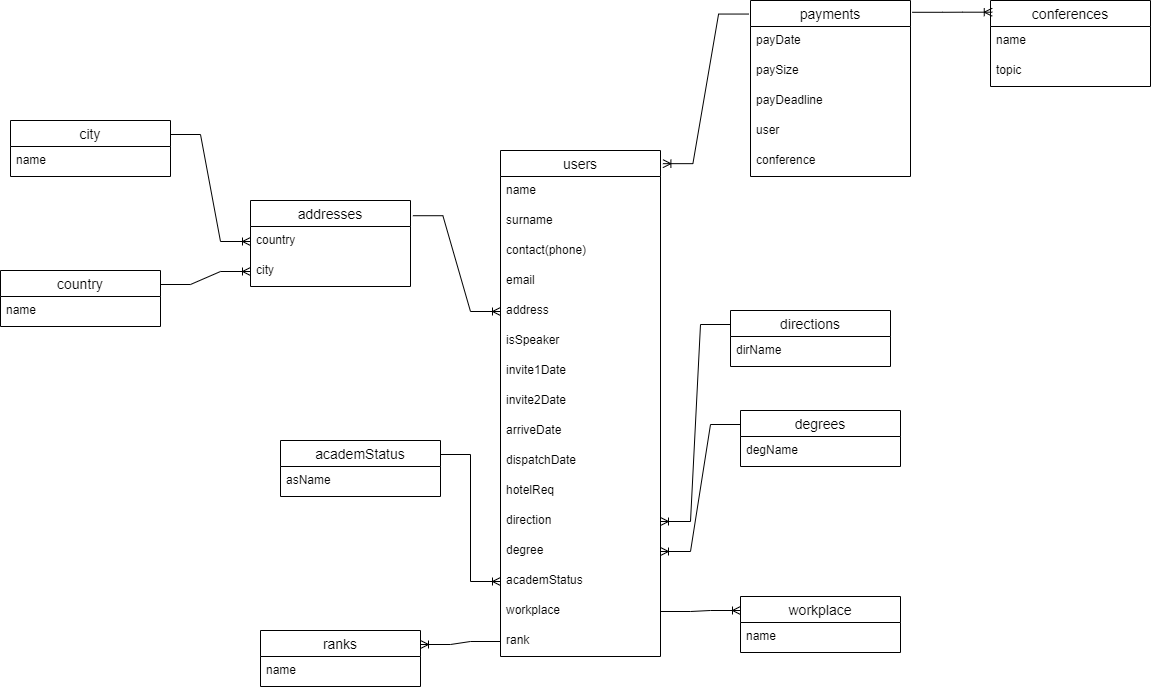

The diagram above was exported from draw.io. Its source (the exported page's mxGraphModel, read from the mxfile embedded in the PNG):
<mxGraphModel dx="1456" dy="1745" grid="1" gridSize="10" guides="1" tooltips="1" connect="1" arrows="1" fold="1" page="1" pageScale="1" pageWidth="850" pageHeight="1100" math="0" shadow="0" extFonts="Permanent Marker^https://fonts.googleapis.com/css?family=Permanent+Marker">
  <root>
    <mxCell id="0" />
    <mxCell id="1" parent="0" />
    <mxCell id="VzI8VxEOOOvU3DcegZUm-1" value="city" style="swimlane;fontStyle=0;childLayout=stackLayout;horizontal=1;startSize=26;horizontalStack=0;resizeParent=1;resizeParentMax=0;resizeLast=0;collapsible=1;marginBottom=0;align=center;fontSize=14;" vertex="1" parent="1">
      <mxGeometry x="30" y="80" width="160" height="56" as="geometry" />
    </mxCell>
    <mxCell id="VzI8VxEOOOvU3DcegZUm-2" value="name" style="text;strokeColor=none;fillColor=none;spacingLeft=4;spacingRight=4;overflow=hidden;rotatable=0;points=[[0,0.5],[1,0.5]];portConstraint=eastwest;fontSize=12;" vertex="1" parent="VzI8VxEOOOvU3DcegZUm-1">
      <mxGeometry y="26" width="160" height="30" as="geometry" />
    </mxCell>
    <mxCell id="VzI8VxEOOOvU3DcegZUm-5" value="country" style="swimlane;fontStyle=0;childLayout=stackLayout;horizontal=1;startSize=26;horizontalStack=0;resizeParent=1;resizeParentMax=0;resizeLast=0;collapsible=1;marginBottom=0;align=center;fontSize=14;" vertex="1" parent="1">
      <mxGeometry x="20" y="230" width="160" height="56" as="geometry" />
    </mxCell>
    <mxCell id="VzI8VxEOOOvU3DcegZUm-6" value="name" style="text;strokeColor=none;fillColor=none;spacingLeft=4;spacingRight=4;overflow=hidden;rotatable=0;points=[[0,0.5],[1,0.5]];portConstraint=eastwest;fontSize=12;" vertex="1" parent="VzI8VxEOOOvU3DcegZUm-5">
      <mxGeometry y="26" width="160" height="30" as="geometry" />
    </mxCell>
    <mxCell id="VzI8VxEOOOvU3DcegZUm-9" value="addresses" style="swimlane;fontStyle=0;childLayout=stackLayout;horizontal=1;startSize=26;horizontalStack=0;resizeParent=1;resizeParentMax=0;resizeLast=0;collapsible=1;marginBottom=0;align=center;fontSize=14;" vertex="1" parent="1">
      <mxGeometry x="270" y="160" width="160" height="86" as="geometry" />
    </mxCell>
    <mxCell id="VzI8VxEOOOvU3DcegZUm-10" value="country" style="text;strokeColor=none;fillColor=none;spacingLeft=4;spacingRight=4;overflow=hidden;rotatable=0;points=[[0,0.5],[1,0.5]];portConstraint=eastwest;fontSize=12;" vertex="1" parent="VzI8VxEOOOvU3DcegZUm-9">
      <mxGeometry y="26" width="160" height="30" as="geometry" />
    </mxCell>
    <mxCell id="VzI8VxEOOOvU3DcegZUm-11" value="city" style="text;strokeColor=none;fillColor=none;spacingLeft=4;spacingRight=4;overflow=hidden;rotatable=0;points=[[0,0.5],[1,0.5]];portConstraint=eastwest;fontSize=12;" vertex="1" parent="VzI8VxEOOOvU3DcegZUm-9">
      <mxGeometry y="56" width="160" height="30" as="geometry" />
    </mxCell>
    <mxCell id="VzI8VxEOOOvU3DcegZUm-13" value="academStatus" style="swimlane;fontStyle=0;childLayout=stackLayout;horizontal=1;startSize=26;horizontalStack=0;resizeParent=1;resizeParentMax=0;resizeLast=0;collapsible=1;marginBottom=0;align=center;fontSize=14;" vertex="1" parent="1">
      <mxGeometry x="300" y="400" width="160" height="56" as="geometry" />
    </mxCell>
    <mxCell id="VzI8VxEOOOvU3DcegZUm-14" value="asName" style="text;strokeColor=none;fillColor=none;spacingLeft=4;spacingRight=4;overflow=hidden;rotatable=0;points=[[0,0.5],[1,0.5]];portConstraint=eastwest;fontSize=12;" vertex="1" parent="VzI8VxEOOOvU3DcegZUm-13">
      <mxGeometry y="26" width="160" height="30" as="geometry" />
    </mxCell>
    <mxCell id="VzI8VxEOOOvU3DcegZUm-17" value="directions" style="swimlane;fontStyle=0;childLayout=stackLayout;horizontal=1;startSize=26;horizontalStack=0;resizeParent=1;resizeParentMax=0;resizeLast=0;collapsible=1;marginBottom=0;align=center;fontSize=14;" vertex="1" parent="1">
      <mxGeometry x="750" y="270" width="160" height="56" as="geometry" />
    </mxCell>
    <mxCell id="VzI8VxEOOOvU3DcegZUm-18" value="dirName" style="text;strokeColor=none;fillColor=none;spacingLeft=4;spacingRight=4;overflow=hidden;rotatable=0;points=[[0,0.5],[1,0.5]];portConstraint=eastwest;fontSize=12;" vertex="1" parent="VzI8VxEOOOvU3DcegZUm-17">
      <mxGeometry y="26" width="160" height="30" as="geometry" />
    </mxCell>
    <mxCell id="VzI8VxEOOOvU3DcegZUm-21" value="degrees" style="swimlane;fontStyle=0;childLayout=stackLayout;horizontal=1;startSize=26;horizontalStack=0;resizeParent=1;resizeParentMax=0;resizeLast=0;collapsible=1;marginBottom=0;align=center;fontSize=14;" vertex="1" parent="1">
      <mxGeometry x="760" y="370" width="160" height="56" as="geometry" />
    </mxCell>
    <mxCell id="VzI8VxEOOOvU3DcegZUm-22" value="degName" style="text;strokeColor=none;fillColor=none;spacingLeft=4;spacingRight=4;overflow=hidden;rotatable=0;points=[[0,0.5],[1,0.5]];portConstraint=eastwest;fontSize=12;" vertex="1" parent="VzI8VxEOOOvU3DcegZUm-21">
      <mxGeometry y="26" width="160" height="30" as="geometry" />
    </mxCell>
    <mxCell id="VzI8VxEOOOvU3DcegZUm-25" value="payments" style="swimlane;fontStyle=0;childLayout=stackLayout;horizontal=1;startSize=26;horizontalStack=0;resizeParent=1;resizeParentMax=0;resizeLast=0;collapsible=1;marginBottom=0;align=center;fontSize=14;" vertex="1" parent="1">
      <mxGeometry x="770" y="-40" width="160" height="176" as="geometry" />
    </mxCell>
    <mxCell id="VzI8VxEOOOvU3DcegZUm-26" value="payDate" style="text;strokeColor=none;fillColor=none;spacingLeft=4;spacingRight=4;overflow=hidden;rotatable=0;points=[[0,0.5],[1,0.5]];portConstraint=eastwest;fontSize=12;" vertex="1" parent="VzI8VxEOOOvU3DcegZUm-25">
      <mxGeometry y="26" width="160" height="30" as="geometry" />
    </mxCell>
    <mxCell id="VzI8VxEOOOvU3DcegZUm-27" value="paySize" style="text;strokeColor=none;fillColor=none;spacingLeft=4;spacingRight=4;overflow=hidden;rotatable=0;points=[[0,0.5],[1,0.5]];portConstraint=eastwest;fontSize=12;" vertex="1" parent="VzI8VxEOOOvU3DcegZUm-25">
      <mxGeometry y="56" width="160" height="30" as="geometry" />
    </mxCell>
    <mxCell id="VzI8VxEOOOvU3DcegZUm-56" value="payDeadline" style="text;strokeColor=none;fillColor=none;spacingLeft=4;spacingRight=4;overflow=hidden;rotatable=0;points=[[0,0.5],[1,0.5]];portConstraint=eastwest;fontSize=12;" vertex="1" parent="VzI8VxEOOOvU3DcegZUm-25">
      <mxGeometry y="86" width="160" height="30" as="geometry" />
    </mxCell>
    <mxCell id="VzI8VxEOOOvU3DcegZUm-57" value="user" style="text;strokeColor=none;fillColor=none;spacingLeft=4;spacingRight=4;overflow=hidden;rotatable=0;points=[[0,0.5],[1,0.5]];portConstraint=eastwest;fontSize=12;" vertex="1" parent="VzI8VxEOOOvU3DcegZUm-25">
      <mxGeometry y="116" width="160" height="30" as="geometry" />
    </mxCell>
    <mxCell id="VzI8VxEOOOvU3DcegZUm-58" value="conference" style="text;strokeColor=none;fillColor=none;spacingLeft=4;spacingRight=4;overflow=hidden;rotatable=0;points=[[0,0.5],[1,0.5]];portConstraint=eastwest;fontSize=12;" vertex="1" parent="VzI8VxEOOOvU3DcegZUm-25">
      <mxGeometry y="146" width="160" height="30" as="geometry" />
    </mxCell>
    <mxCell id="VzI8VxEOOOvU3DcegZUm-29" value="users" style="swimlane;fontStyle=0;childLayout=stackLayout;horizontal=1;startSize=26;horizontalStack=0;resizeParent=1;resizeParentMax=0;resizeLast=0;collapsible=1;marginBottom=0;align=center;fontSize=14;" vertex="1" parent="1">
      <mxGeometry x="520" y="110" width="160" height="506" as="geometry" />
    </mxCell>
    <mxCell id="VzI8VxEOOOvU3DcegZUm-30" value="name" style="text;strokeColor=none;fillColor=none;spacingLeft=4;spacingRight=4;overflow=hidden;rotatable=0;points=[[0,0.5],[1,0.5]];portConstraint=eastwest;fontSize=12;" vertex="1" parent="VzI8VxEOOOvU3DcegZUm-29">
      <mxGeometry y="26" width="160" height="30" as="geometry" />
    </mxCell>
    <mxCell id="VzI8VxEOOOvU3DcegZUm-31" value="surname" style="text;strokeColor=none;fillColor=none;spacingLeft=4;spacingRight=4;overflow=hidden;rotatable=0;points=[[0,0.5],[1,0.5]];portConstraint=eastwest;fontSize=12;" vertex="1" parent="VzI8VxEOOOvU3DcegZUm-29">
      <mxGeometry y="56" width="160" height="30" as="geometry" />
    </mxCell>
    <mxCell id="VzI8VxEOOOvU3DcegZUm-32" value="contact(phone)" style="text;strokeColor=none;fillColor=none;spacingLeft=4;spacingRight=4;overflow=hidden;rotatable=0;points=[[0,0.5],[1,0.5]];portConstraint=eastwest;fontSize=12;" vertex="1" parent="VzI8VxEOOOvU3DcegZUm-29">
      <mxGeometry y="86" width="160" height="30" as="geometry" />
    </mxCell>
    <mxCell id="VzI8VxEOOOvU3DcegZUm-33" value="email" style="text;strokeColor=none;fillColor=none;spacingLeft=4;spacingRight=4;overflow=hidden;rotatable=0;points=[[0,0.5],[1,0.5]];portConstraint=eastwest;fontSize=12;" vertex="1" parent="VzI8VxEOOOvU3DcegZUm-29">
      <mxGeometry y="116" width="160" height="30" as="geometry" />
    </mxCell>
    <mxCell id="VzI8VxEOOOvU3DcegZUm-34" value="address" style="text;strokeColor=none;fillColor=none;spacingLeft=4;spacingRight=4;overflow=hidden;rotatable=0;points=[[0,0.5],[1,0.5]];portConstraint=eastwest;fontSize=12;" vertex="1" parent="VzI8VxEOOOvU3DcegZUm-29">
      <mxGeometry y="146" width="160" height="30" as="geometry" />
    </mxCell>
    <mxCell id="VzI8VxEOOOvU3DcegZUm-35" value="isSpeaker" style="text;strokeColor=none;fillColor=none;spacingLeft=4;spacingRight=4;overflow=hidden;rotatable=0;points=[[0,0.5],[1,0.5]];portConstraint=eastwest;fontSize=12;" vertex="1" parent="VzI8VxEOOOvU3DcegZUm-29">
      <mxGeometry y="176" width="160" height="30" as="geometry" />
    </mxCell>
    <mxCell id="VzI8VxEOOOvU3DcegZUm-37" value="invite1Date" style="text;strokeColor=none;fillColor=none;spacingLeft=4;spacingRight=4;overflow=hidden;rotatable=0;points=[[0,0.5],[1,0.5]];portConstraint=eastwest;fontSize=12;" vertex="1" parent="VzI8VxEOOOvU3DcegZUm-29">
      <mxGeometry y="206" width="160" height="30" as="geometry" />
    </mxCell>
    <mxCell id="VzI8VxEOOOvU3DcegZUm-39" value="invite2Date" style="text;strokeColor=none;fillColor=none;spacingLeft=4;spacingRight=4;overflow=hidden;rotatable=0;points=[[0,0.5],[1,0.5]];portConstraint=eastwest;fontSize=12;" vertex="1" parent="VzI8VxEOOOvU3DcegZUm-29">
      <mxGeometry y="236" width="160" height="30" as="geometry" />
    </mxCell>
    <mxCell id="VzI8VxEOOOvU3DcegZUm-41" value="arriveDate" style="text;strokeColor=none;fillColor=none;spacingLeft=4;spacingRight=4;overflow=hidden;rotatable=0;points=[[0,0.5],[1,0.5]];portConstraint=eastwest;fontSize=12;" vertex="1" parent="VzI8VxEOOOvU3DcegZUm-29">
      <mxGeometry y="266" width="160" height="30" as="geometry" />
    </mxCell>
    <mxCell id="VzI8VxEOOOvU3DcegZUm-42" value="dispatchDate" style="text;strokeColor=none;fillColor=none;spacingLeft=4;spacingRight=4;overflow=hidden;rotatable=0;points=[[0,0.5],[1,0.5]];portConstraint=eastwest;fontSize=12;" vertex="1" parent="VzI8VxEOOOvU3DcegZUm-29">
      <mxGeometry y="296" width="160" height="30" as="geometry" />
    </mxCell>
    <mxCell id="VzI8VxEOOOvU3DcegZUm-43" value="hotelReq" style="text;strokeColor=none;fillColor=none;spacingLeft=4;spacingRight=4;overflow=hidden;rotatable=0;points=[[0,0.5],[1,0.5]];portConstraint=eastwest;fontSize=12;" vertex="1" parent="VzI8VxEOOOvU3DcegZUm-29">
      <mxGeometry y="326" width="160" height="30" as="geometry" />
    </mxCell>
    <mxCell id="VzI8VxEOOOvU3DcegZUm-44" value="direction" style="text;strokeColor=none;fillColor=none;spacingLeft=4;spacingRight=4;overflow=hidden;rotatable=0;points=[[0,0.5],[1,0.5]];portConstraint=eastwest;fontSize=12;" vertex="1" parent="VzI8VxEOOOvU3DcegZUm-29">
      <mxGeometry y="356" width="160" height="30" as="geometry" />
    </mxCell>
    <mxCell id="VzI8VxEOOOvU3DcegZUm-45" value="degree" style="text;strokeColor=none;fillColor=none;spacingLeft=4;spacingRight=4;overflow=hidden;rotatable=0;points=[[0,0.5],[1,0.5]];portConstraint=eastwest;fontSize=12;" vertex="1" parent="VzI8VxEOOOvU3DcegZUm-29">
      <mxGeometry y="386" width="160" height="30" as="geometry" />
    </mxCell>
    <mxCell id="VzI8VxEOOOvU3DcegZUm-46" value="academStatus" style="text;strokeColor=none;fillColor=none;spacingLeft=4;spacingRight=4;overflow=hidden;rotatable=0;points=[[0,0.5],[1,0.5]];portConstraint=eastwest;fontSize=12;" vertex="1" parent="VzI8VxEOOOvU3DcegZUm-29">
      <mxGeometry y="416" width="160" height="30" as="geometry" />
    </mxCell>
    <mxCell id="VzI8VxEOOOvU3DcegZUm-73" value="workplace" style="text;strokeColor=none;fillColor=none;spacingLeft=4;spacingRight=4;overflow=hidden;rotatable=0;points=[[0,0.5],[1,0.5]];portConstraint=eastwest;fontSize=12;" vertex="1" parent="VzI8VxEOOOvU3DcegZUm-29">
      <mxGeometry y="446" width="160" height="30" as="geometry" />
    </mxCell>
    <mxCell id="VzI8VxEOOOvU3DcegZUm-74" value="rank" style="text;strokeColor=none;fillColor=none;spacingLeft=4;spacingRight=4;overflow=hidden;rotatable=0;points=[[0,0.5],[1,0.5]];portConstraint=eastwest;fontSize=12;" vertex="1" parent="VzI8VxEOOOvU3DcegZUm-29">
      <mxGeometry y="476" width="160" height="30" as="geometry" />
    </mxCell>
    <mxCell id="VzI8VxEOOOvU3DcegZUm-49" value="" style="edgeStyle=entityRelationEdgeStyle;fontSize=12;html=1;endArrow=ERoneToMany;rounded=0;entryX=0;entryY=0.5;entryDx=0;entryDy=0;exitX=1;exitY=0.25;exitDx=0;exitDy=0;" edge="1" parent="1" source="VzI8VxEOOOvU3DcegZUm-1" target="VzI8VxEOOOvU3DcegZUm-10">
      <mxGeometry width="100" height="100" relative="1" as="geometry">
        <mxPoint x="160" y="330" as="sourcePoint" />
        <mxPoint x="260" y="230" as="targetPoint" />
      </mxGeometry>
    </mxCell>
    <mxCell id="VzI8VxEOOOvU3DcegZUm-50" value="" style="edgeStyle=entityRelationEdgeStyle;fontSize=12;html=1;endArrow=ERoneToMany;rounded=0;entryX=0;entryY=0.5;entryDx=0;entryDy=0;exitX=1;exitY=0.25;exitDx=0;exitDy=0;" edge="1" parent="1" source="VzI8VxEOOOvU3DcegZUm-5" target="VzI8VxEOOOvU3DcegZUm-11">
      <mxGeometry width="100" height="100" relative="1" as="geometry">
        <mxPoint x="140" y="440" as="sourcePoint" />
        <mxPoint x="240" y="340" as="targetPoint" />
      </mxGeometry>
    </mxCell>
    <mxCell id="VzI8VxEOOOvU3DcegZUm-51" value="" style="edgeStyle=entityRelationEdgeStyle;fontSize=12;html=1;endArrow=ERoneToMany;rounded=0;entryX=0;entryY=0.5;entryDx=0;entryDy=0;exitX=1.015;exitY=0.177;exitDx=0;exitDy=0;exitPerimeter=0;" edge="1" parent="1" source="VzI8VxEOOOvU3DcegZUm-9" target="VzI8VxEOOOvU3DcegZUm-34">
      <mxGeometry width="100" height="100" relative="1" as="geometry">
        <mxPoint x="450" y="560" as="sourcePoint" />
        <mxPoint x="550" y="460" as="targetPoint" />
      </mxGeometry>
    </mxCell>
    <mxCell id="VzI8VxEOOOvU3DcegZUm-52" value="" style="edgeStyle=entityRelationEdgeStyle;fontSize=12;html=1;endArrow=ERoneToMany;rounded=0;entryX=0;entryY=0.5;entryDx=0;entryDy=0;exitX=1;exitY=0.25;exitDx=0;exitDy=0;" edge="1" parent="1" source="VzI8VxEOOOvU3DcegZUm-13" target="VzI8VxEOOOvU3DcegZUm-46">
      <mxGeometry width="100" height="100" relative="1" as="geometry">
        <mxPoint x="440" y="780" as="sourcePoint" />
        <mxPoint x="540" y="680" as="targetPoint" />
      </mxGeometry>
    </mxCell>
    <mxCell id="VzI8VxEOOOvU3DcegZUm-53" value="" style="edgeStyle=entityRelationEdgeStyle;fontSize=12;html=1;endArrow=ERoneToMany;rounded=0;entryX=1;entryY=0.5;entryDx=0;entryDy=0;exitX=0;exitY=0.25;exitDx=0;exitDy=0;" edge="1" parent="1" source="VzI8VxEOOOvU3DcegZUm-17" target="VzI8VxEOOOvU3DcegZUm-44">
      <mxGeometry width="100" height="100" relative="1" as="geometry">
        <mxPoint x="480" y="670" as="sourcePoint" />
        <mxPoint x="580" y="570" as="targetPoint" />
      </mxGeometry>
    </mxCell>
    <mxCell id="VzI8VxEOOOvU3DcegZUm-54" value="" style="edgeStyle=entityRelationEdgeStyle;fontSize=12;html=1;endArrow=ERoneToMany;rounded=0;entryX=1;entryY=0.5;entryDx=0;entryDy=0;exitX=0;exitY=0.25;exitDx=0;exitDy=0;" edge="1" parent="1" source="VzI8VxEOOOvU3DcegZUm-21" target="VzI8VxEOOOvU3DcegZUm-45">
      <mxGeometry width="100" height="100" relative="1" as="geometry">
        <mxPoint x="480" y="590" as="sourcePoint" />
        <mxPoint x="580" y="490" as="targetPoint" />
      </mxGeometry>
    </mxCell>
    <mxCell id="VzI8VxEOOOvU3DcegZUm-59" value="" style="edgeStyle=entityRelationEdgeStyle;fontSize=12;html=1;endArrow=ERoneToMany;rounded=0;entryX=1.015;entryY=0.026;entryDx=0;entryDy=0;entryPerimeter=0;exitX=-0.012;exitY=0.077;exitDx=0;exitDy=0;exitPerimeter=0;" edge="1" parent="1" source="VzI8VxEOOOvU3DcegZUm-25" target="VzI8VxEOOOvU3DcegZUm-29">
      <mxGeometry width="100" height="100" relative="1" as="geometry">
        <mxPoint x="430" y="150" as="sourcePoint" />
        <mxPoint x="530" y="50" as="targetPoint" />
      </mxGeometry>
    </mxCell>
    <mxCell id="VzI8VxEOOOvU3DcegZUm-60" value="conferences" style="swimlane;fontStyle=0;childLayout=stackLayout;horizontal=1;startSize=26;horizontalStack=0;resizeParent=1;resizeParentMax=0;resizeLast=0;collapsible=1;marginBottom=0;align=center;fontSize=14;" vertex="1" parent="1">
      <mxGeometry x="1010" y="-40" width="160" height="86" as="geometry" />
    </mxCell>
    <mxCell id="VzI8VxEOOOvU3DcegZUm-61" value="name" style="text;strokeColor=none;fillColor=none;spacingLeft=4;spacingRight=4;overflow=hidden;rotatable=0;points=[[0,0.5],[1,0.5]];portConstraint=eastwest;fontSize=12;" vertex="1" parent="VzI8VxEOOOvU3DcegZUm-60">
      <mxGeometry y="26" width="160" height="30" as="geometry" />
    </mxCell>
    <mxCell id="VzI8VxEOOOvU3DcegZUm-62" value="topic" style="text;strokeColor=none;fillColor=none;spacingLeft=4;spacingRight=4;overflow=hidden;rotatable=0;points=[[0,0.5],[1,0.5]];portConstraint=eastwest;fontSize=12;" vertex="1" parent="VzI8VxEOOOvU3DcegZUm-60">
      <mxGeometry y="56" width="160" height="30" as="geometry" />
    </mxCell>
    <mxCell id="VzI8VxEOOOvU3DcegZUm-64" value="" style="edgeStyle=entityRelationEdgeStyle;fontSize=12;html=1;endArrow=ERoneToMany;rounded=0;entryX=0.011;entryY=0.136;entryDx=0;entryDy=0;entryPerimeter=0;exitX=1.011;exitY=0.067;exitDx=0;exitDy=0;exitPerimeter=0;" edge="1" parent="1" source="VzI8VxEOOOvU3DcegZUm-25" target="VzI8VxEOOOvU3DcegZUm-60">
      <mxGeometry width="100" height="100" relative="1" as="geometry">
        <mxPoint x="490" y="150" as="sourcePoint" />
        <mxPoint x="590" y="50" as="targetPoint" />
      </mxGeometry>
    </mxCell>
    <mxCell id="VzI8VxEOOOvU3DcegZUm-65" value="workplace" style="swimlane;fontStyle=0;childLayout=stackLayout;horizontal=1;startSize=26;horizontalStack=0;resizeParent=1;resizeParentMax=0;resizeLast=0;collapsible=1;marginBottom=0;align=center;fontSize=14;" vertex="1" parent="1">
      <mxGeometry x="760" y="556" width="160" height="56" as="geometry" />
    </mxCell>
    <mxCell id="VzI8VxEOOOvU3DcegZUm-66" value="name" style="text;strokeColor=none;fillColor=none;spacingLeft=4;spacingRight=4;overflow=hidden;rotatable=0;points=[[0,0.5],[1,0.5]];portConstraint=eastwest;fontSize=12;" vertex="1" parent="VzI8VxEOOOvU3DcegZUm-65">
      <mxGeometry y="26" width="160" height="30" as="geometry" />
    </mxCell>
    <mxCell id="VzI8VxEOOOvU3DcegZUm-69" value="ranks" style="swimlane;fontStyle=0;childLayout=stackLayout;horizontal=1;startSize=26;horizontalStack=0;resizeParent=1;resizeParentMax=0;resizeLast=0;collapsible=1;marginBottom=0;align=center;fontSize=14;" vertex="1" parent="1">
      <mxGeometry x="280" y="590" width="160" height="56" as="geometry" />
    </mxCell>
    <mxCell id="VzI8VxEOOOvU3DcegZUm-70" value="name" style="text;strokeColor=none;fillColor=none;spacingLeft=4;spacingRight=4;overflow=hidden;rotatable=0;points=[[0,0.5],[1,0.5]];portConstraint=eastwest;fontSize=12;" vertex="1" parent="VzI8VxEOOOvU3DcegZUm-69">
      <mxGeometry y="26" width="160" height="30" as="geometry" />
    </mxCell>
    <mxCell id="VzI8VxEOOOvU3DcegZUm-75" value="" style="edgeStyle=entityRelationEdgeStyle;fontSize=12;html=1;endArrow=ERoneToMany;rounded=0;entryX=0;entryY=0.25;entryDx=0;entryDy=0;exitX=1;exitY=0.5;exitDx=0;exitDy=0;" edge="1" parent="1" source="VzI8VxEOOOvU3DcegZUm-73" target="VzI8VxEOOOvU3DcegZUm-65">
      <mxGeometry width="100" height="100" relative="1" as="geometry">
        <mxPoint x="280" y="600" as="sourcePoint" />
        <mxPoint x="380" y="500" as="targetPoint" />
      </mxGeometry>
    </mxCell>
    <mxCell id="VzI8VxEOOOvU3DcegZUm-76" value="" style="edgeStyle=entityRelationEdgeStyle;fontSize=12;html=1;endArrow=ERoneToMany;rounded=0;entryX=1;entryY=0.25;entryDx=0;entryDy=0;exitX=0;exitY=0.5;exitDx=0;exitDy=0;" edge="1" parent="1" source="VzI8VxEOOOvU3DcegZUm-74" target="VzI8VxEOOOvU3DcegZUm-69">
      <mxGeometry width="100" height="100" relative="1" as="geometry">
        <mxPoint x="390" y="800" as="sourcePoint" />
        <mxPoint x="490" y="700" as="targetPoint" />
      </mxGeometry>
    </mxCell>
  </root>
</mxGraphModel>